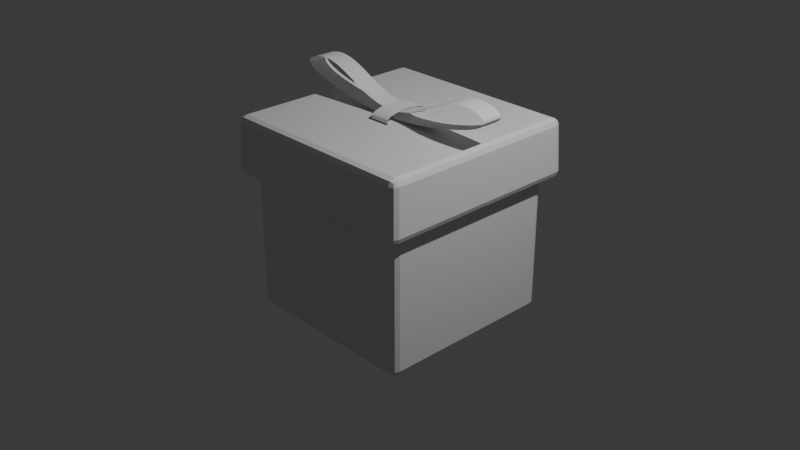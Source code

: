 # Source: Gift.blend  (saved by Blender 5.1.30; exported with 4.5.12 LTS)
import bpy
from mathutils import Matrix  # noqa: F401  (used for matrix-valued properties, if any)

bpy.ops.wm.read_factory_settings(use_empty=True)
scene = bpy.context.scene
scene.name = 'Scene'

# ---- collections
col_collection = bpy.data.collections.new('Collection'); scene.collection.children.link(col_collection)

# ---- materials (node trees are filled in below, after node groups)
mat_material = bpy.data.materials.new('Material')
mat_material.alpha_threshold = 0.0
mat_material.use_backface_culling_lightprobe_volume = False
mat_material.roughness = 0.5
mat_material.line_color = (0.0, 0.0, 0.0, 1.0)

# ---- material node trees
mat_material.use_nodes = True; mat_material.node_tree.nodes.clear()
_N = mat_material.node_tree.nodes; _L = mat_material.node_tree.links
n0 = _N.new('ShaderNodeOutputMaterial'); n0.name = 'Material Output'; n0.location = (200, 100)
n1 = _N.new('ShaderNodeBsdfPrincipled'); n1.name = 'Principled BSDF'; n1.location = (-200, 100)
_L.new(n1.outputs[0], n0.inputs[0])
n0.is_active_output = True

# ---- world
world_world = bpy.data.worlds.new('World'); scene.world = world_world
world_world.use_nodes = True; world_world.node_tree.nodes.clear()
_N = world_world.node_tree.nodes; _L = world_world.node_tree.links
n0 = _N.new('ShaderNodeOutputWorld'); n0.name = 'World Output'; n0.location = (200, 100)
n1 = _N.new('ShaderNodeBackground'); n1.name = 'Background'; n1.location = (-200, 100)
n1.inputs[0].default_value = (0.05088, 0.05088, 0.05088, 1.0)
_L.new(n1.outputs[0], n0.inputs[0])
n0.is_active_output = True
world_world.color = (0.05088, 0.05088, 0.05088)
world_world.sun_shadow_jitter_overblur = 0.0

# ---- cameras
cam_camera = bpy.data.cameras.new('Camera')
cam_camera.clip_end = 100.0
cam_camera.ortho_scale = 7.314

# ---- lights
light_light = bpy.data.lights.new('Light', 'POINT')
light_light.energy = 1000.0
light_light.shadow_soft_size = 0.1

# ---- meshes
me_cube = bpy.data.meshes.new('Cube')
me_cube.from_pydata([(1.0, 1.0, -1.0), (1.0, -1.0, -1.0), (-1.0, 1.0, -1.0), (-1.0, -1.0, -1.0), (1.0, 1.0, 0.4911), (-1.0, -1.0, 0.4911), (1.0, -1.0, 0.4911), (-1.0, 1.0, 0.4911), (-1.134, -1.134, 0.4911), (-1.109, -1.109, 1.109), (1.109, -1.109, 1.109), (1.109, 1.109, 1.109), (-1.109, 1.109, 1.109), (1.134, 1.134, 0.4911), (1.134, -1.134, 0.4911), (-1.134, 1.134, 0.4911)], [], [(4, 7, 15, 13), (7, 5, 8, 15), (2, 0, 1, 3), (6, 4, 13, 14), (5, 6, 14, 8), (2, 7, 4, 0), (0, 4, 6, 1), (3, 5, 7, 2), (1, 6, 5, 3), (11, 12, 9, 10), (14, 10, 9, 8), (8, 9, 12, 15), (13, 11, 10, 14), (15, 12, 11, 13)])
_uv = me_cube.uv_layers.new(name='UVMap')
_uv.uv.foreach_set('vector', [0.5614, 0.5, 0.5614, 0.25, 0.5614, 0.25, 0.5614, 0.5, 0.5614, 0.25, 0.5614, 0.0, 0.5614, 0.0, 0.5614, 0.25, 0.125, 0.5, 0.375, 0.5, 0.375, 0.75, 0.125, 0.75, 0.5614, 0.75, 0.5614, 0.5, 0.5614, 0.5, 0.5614, 0.75, 0.5614, 1.0, 0.5614, 0.75, 0.5614, 0.75, 0.5614, 1.0, 0.375, 0.25, 0.5614, 0.25, 0.5614, 0.5, 0.375, 0.5, 0.375, 0.5, 0.5614, 0.5, 0.5614, 0.75, 0.375, 0.75, 0.375, 0.0, 0.5614, 0.0, 0.5614, 0.25, 0.375, 0.25, 0.375, 0.75, 0.5614, 0.75, 0.5614, 1.0, 0.375, 1.0, 0.625, 0.5, 0.875, 0.5, 0.875, 0.75, 0.625, 0.75, 0.5614, 0.75, 0.625, 0.75, 0.625, 1.0, 0.5614, 1.0, 0.5614, 0.0, 0.625, 0.0, 0.625, 0.25, 0.5614, 0.25, 0.5614, 0.5, 0.625, 0.5, 0.625, 0.75, 0.5614, 0.75, 0.5614, 0.25, 0.625, 0.25, 0.625, 0.5, 0.5614, 0.5])
me_cube.materials.append(mat_material)
me_cube.use_mirror_vertex_groups = False
me_cube.update()

# ---- curves / text
cu_b_ziercircle = bpy.data.curves.new('BézierCircle', 'CURVE')
cu_b_ziercircle.dimensions = '3D'
_sp = cu_b_ziercircle.splines.new('BEZIER'); _sp.bezier_points.add(3)
_sp.bezier_points.foreach_set('co', [-0.8483, 0.0, -9.657e-10, 0.0, 1.0, 0.0, 1.0, 0.0, 0.0, 0.0, -1.0, 0.0])
_sp.bezier_points.foreach_set('handle_left', [-0.8483, -0.512, -9.657e-10, -0.5115, 0.979, -2.782e-10, 1.0, 0.5521, 0.0, 0.5517, -1.023, 3.001e-10])
_sp.bezier_points.foreach_set('handle_right', [-0.8483, 0.512, -9.657e-10, 0.5517, 1.023, 3.001e-10, 1.0, -0.5521, 0.0, -0.5115, -0.979, -2.782e-10])
for _p, _l, _r in zip(_sp.bezier_points, ['AUTO', 'AUTO', 'AUTO', 'AUTO'], ['AUTO', 'AUTO', 'AUTO', 'AUTO']): _p.handle_left_type = _l; _p.handle_right_type = _r
_sp.order_u = 0
_sp.order_v = 0
_sp.use_cyclic_u = True
cu_b_ziercircle.use_path = True
cu_b_ziercircle.extrude = 0.11
cu_b_ziercircle.fill_mode = 'FULL'
cu_b_ziercircle_001 = bpy.data.curves.new('BézierCircle.001', 'CURVE')
cu_b_ziercircle_001.dimensions = '3D'
_sp = cu_b_ziercircle_001.splines.new('BEZIER'); _sp.bezier_points.add(3)
_sp.bezier_points.foreach_set('co', [-1.217, 0.0, 1.384e-09, -3.911, 3.239, 2.518e-08, 0.1589, -2.081e-08, -2.34e-16, 0.0, -1.0, 0.0])
_sp.bezier_points.foreach_set('handle_left', [-0.7812, -0.4336, -6.323e-10, -5.061, 2.064, 1.868e-08, -0.5567, 1.842, 5.538e-09, 0.3696, -0.8597, -3.492e-10])
_sp.bezier_points.foreach_set('handle_right', [-2.384, 1.159, 6.775e-09, -2.49, 4.69, 3.319e-08, 0.3021, -0.3685, -1.108e-09, -0.5751, -1.218, 5.433e-10])
for _p, _l, _r in zip(_sp.bezier_points, ['AUTO', 'AUTO', 'AUTO', 'AUTO'], ['AUTO', 'AUTO', 'AUTO', 'AUTO']): _p.handle_left_type = _l; _p.handle_right_type = _r
_sp.order_u = 0
_sp.order_v = 0
_sp.use_cyclic_u = True
cu_b_ziercircle_001.use_path = True
cu_b_ziercircle_001.extrude = 0.11
cu_b_ziercircle_001.fill_mode = 'FULL'
cu_b_ziercircle_002 = bpy.data.curves.new('BézierCircle.002', 'CURVE')
cu_b_ziercircle_002.dimensions = '3D'
_sp = cu_b_ziercircle_002.splines.new('BEZIER'); _sp.bezier_points.add(3)
_sp.bezier_points.foreach_set('co', [-1.217, 0.0, 1.384e-09, -3.911, 3.239, 2.518e-08, 0.1487, -2.106e-08, -2.368e-16, 0.0, -1.0, 0.0])
_sp.bezier_points.foreach_set('handle_left', [-0.7812, -0.4336, -6.323e-10, -5.062, 2.064, 1.87e-08, -0.5739, 1.836, 5.52e-09, 0.3683, -0.8581, -3.517e-10])
_sp.bezier_points.foreach_set('handle_right', [-2.384, 1.159, 6.775e-09, -2.492, 4.687, 3.315e-08, 0.2932, -0.3673, -1.104e-09, -0.574, -1.221, 5.481e-10])
for _p, _l, _r in zip(_sp.bezier_points, ['AUTO', 'AUTO', 'AUTO', 'AUTO'], ['AUTO', 'AUTO', 'AUTO', 'AUTO']): _p.handle_left_type = _l; _p.handle_right_type = _r
_sp.order_u = 0
_sp.order_v = 0
_sp.use_cyclic_u = True
cu_b_ziercircle_002.use_path = True
cu_b_ziercircle_002.extrude = 0.11
cu_b_ziercircle_002.fill_mode = 'FULL'

# ---- objects
ob_cube = bpy.data.objects.new('Cube', me_cube)
ob_light = bpy.data.objects.new('Light', light_light)
ob_camera = bpy.data.objects.new('Camera', cam_camera)
ob_b_ziercircle = bpy.data.objects.new('BézierCircle', cu_b_ziercircle)
ob_b_ziercircle_001 = bpy.data.objects.new('BézierCircle.001', cu_b_ziercircle_001)
ob_b_ziercircle_002 = bpy.data.objects.new('BézierCircle.002', cu_b_ziercircle_002)

# ---- transforms, parenting, visibility, modifiers, constraints
ob_cube.location = (0.0, 0.0, 0.0)
ob_cube.lock_rotations_4d = False
ob_cube.empty_display_type = 'ARROWS'
ob_cube.lineart.crease_threshold = 0.0
_m = ob_cube.modifiers.new('Bevel', 'BEVEL')
_m.segments = 2
ob_light.location = (4.076, 1.005, 5.904)
ob_light.rotation_euler = (0.6503, 0.05522, 1.866)
ob_light.lock_rotations_4d = False
ob_light.empty_display_type = 'ARROWS'
ob_light.color = (0.0, 0.0, 0.0, 0.0)
ob_light.lineart.crease_threshold = 0.0
ob_camera.location = (7.359, -6.926, 4.958)
ob_camera.rotation_euler = (1.109, 0.0, 0.8149)
ob_camera.lock_rotations_4d = False
ob_camera.empty_display_type = 'ARROWS'
ob_camera.color = (0.0, 0.0, 0.0, 0.0)
ob_camera.display_type = 'WIRE'
ob_camera.lineart.crease_threshold = 0.0
ob_b_ziercircle.location = (0.0, 0.0, 1.145)
ob_b_ziercircle.rotation_euler = (-0.0, 1.571, 0.0)
ob_b_ziercircle.scale = (0.0843, 0.2572, 1.0)
ob_b_ziercircle_001.location = (-0.2806, 0.0, 1.145)
ob_b_ziercircle_001.rotation_euler = (-1.571, 1.571, 0.0)
ob_b_ziercircle_001.scale = (0.0843, 0.2572, 1.0)
ob_b_ziercircle_002.location = (0.276, 0.0, 1.145)
ob_b_ziercircle_002.rotation_euler = (-1.571, -1.571, 0.0)
ob_b_ziercircle_002.scale = (-0.0843, 0.2572, 1.0)

# ---- collection membership
col_collection.objects.link(ob_cube)
col_collection.objects.link(ob_light)
col_collection.objects.link(ob_camera)
col_collection.objects.link(ob_b_ziercircle)
col_collection.objects.link(ob_b_ziercircle_001)
col_collection.objects.link(ob_b_ziercircle_002)

# ---- scene / render settings (as saved in the file)
scene.camera = ob_camera
scene.frame_start = 1; scene.frame_end = 250; scene.frame_set(0)
scene.render.engine = 'BLENDER_EEVEE_NEXT'
scene.render.bake_bias = 0.0
scene.render.bake_samples = 0
scene.cycles.sampling_pattern = 'TABULATED_SOBOL'
scene.eevee.use_volume_custom_range = False
bpy.context.view_layer.update()
